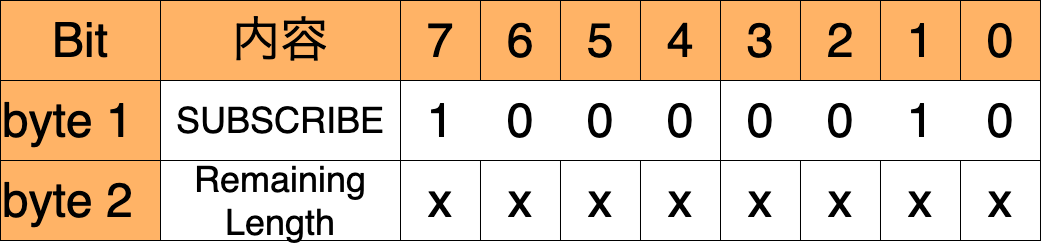

The diagram above was exported from draw.io. Its source (the exported page's mxGraphModel, read from the mxfile embedded in the PNG):
<mxGraphModel dx="896" dy="600" grid="1" gridSize="20" guides="1" tooltips="1" connect="1" arrows="1" fold="1" page="1" pageScale="1" pageWidth="400" pageHeight="400" math="0" shadow="0">
  <root>
    <mxCell id="0" />
    <mxCell id="1" parent="0" />
    <mxCell id="2" value="Bit" style="rounded=0;whiteSpace=wrap;html=1;fontSize=48;fillColor=#FFB366;" parent="1" vertex="1">
      <mxGeometry x="80" y="80" width="160" height="80" as="geometry" />
    </mxCell>
    <mxCell id="6aRmN6pku6pBOjL31Of6-2" value="byte 1" style="rounded=0;whiteSpace=wrap;html=1;align=left;fontSize=48;fillColor=#FFB366;" parent="1" vertex="1">
      <mxGeometry x="80" y="160" width="160" height="80" as="geometry" />
    </mxCell>
    <mxCell id="6aRmN6pku6pBOjL31Of6-3" value="byte 2" style="rounded=0;whiteSpace=wrap;html=1;align=left;fontSize=48;fillColor=#FFB366;" parent="1" vertex="1">
      <mxGeometry x="80" y="240" width="160" height="80" as="geometry" />
    </mxCell>
    <mxCell id="kKRPti6ZrzuUXjoyjks7-2" value="7" style="rounded=0;whiteSpace=wrap;html=1;fontSize=48;fillColor=#FFB366;" parent="1" vertex="1">
      <mxGeometry x="480" y="80" width="80" height="80" as="geometry" />
    </mxCell>
    <mxCell id="kKRPti6ZrzuUXjoyjks7-3" value="6" style="rounded=0;whiteSpace=wrap;html=1;fontSize=48;fillColor=#FFB366;" parent="1" vertex="1">
      <mxGeometry x="560" y="80" width="80" height="80" as="geometry" />
    </mxCell>
    <mxCell id="kKRPti6ZrzuUXjoyjks7-4" value="5" style="rounded=0;whiteSpace=wrap;html=1;fontSize=48;fillColor=#FFB366;" parent="1" vertex="1">
      <mxGeometry x="640" y="80" width="80" height="80" as="geometry" />
    </mxCell>
    <mxCell id="kKRPti6ZrzuUXjoyjks7-5" value="4" style="rounded=0;whiteSpace=wrap;html=1;fontSize=48;fillColor=#FFB366;" parent="1" vertex="1">
      <mxGeometry x="720" y="80" width="80" height="80" as="geometry" />
    </mxCell>
    <mxCell id="kKRPti6ZrzuUXjoyjks7-6" value="3" style="rounded=0;whiteSpace=wrap;html=1;fontSize=48;fillColor=#FFB366;" parent="1" vertex="1">
      <mxGeometry x="800" y="80" width="80" height="80" as="geometry" />
    </mxCell>
    <mxCell id="kKRPti6ZrzuUXjoyjks7-7" value="2" style="rounded=0;whiteSpace=wrap;html=1;fontSize=48;fillColor=#FFB366;" parent="1" vertex="1">
      <mxGeometry x="880" y="80" width="80" height="80" as="geometry" />
    </mxCell>
    <mxCell id="kKRPti6ZrzuUXjoyjks7-8" value="1" style="rounded=0;whiteSpace=wrap;html=1;fontSize=48;fillColor=#FFB366;" parent="1" vertex="1">
      <mxGeometry x="960" y="80" width="80" height="80" as="geometry" />
    </mxCell>
    <mxCell id="kKRPti6ZrzuUXjoyjks7-9" value="0" style="rounded=0;whiteSpace=wrap;html=1;fontSize=48;fillColor=#FFB366;" parent="1" vertex="1">
      <mxGeometry x="1040" y="80" width="80" height="80" as="geometry" />
    </mxCell>
    <mxCell id="kKRPti6ZrzuUXjoyjks7-13" value="Remaining&lt;br style=&quot;font-size: 36px;&quot;&gt;Length" style="rounded=0;whiteSpace=wrap;html=1;fontSize=36;" parent="1" vertex="1">
      <mxGeometry x="240" y="240" width="240" height="80" as="geometry" />
    </mxCell>
    <mxCell id="dPsyyUNyauL5VlSkZfkS-2" value="1" style="rounded=0;whiteSpace=wrap;html=1;fontSize=48;strokeColor=none;" parent="1" vertex="1">
      <mxGeometry x="480" y="160" width="80" height="80" as="geometry" />
    </mxCell>
    <mxCell id="dPsyyUNyauL5VlSkZfkS-3" value="0" style="rounded=0;whiteSpace=wrap;html=1;fontSize=48;strokeColor=none;" parent="1" vertex="1">
      <mxGeometry x="560" y="160" width="80" height="80" as="geometry" />
    </mxCell>
    <mxCell id="dPsyyUNyauL5VlSkZfkS-4" value="0" style="rounded=0;whiteSpace=wrap;html=1;fontSize=48;strokeColor=none;" parent="1" vertex="1">
      <mxGeometry x="640" y="160" width="80" height="80" as="geometry" />
    </mxCell>
    <mxCell id="dPsyyUNyauL5VlSkZfkS-5" value="0" style="rounded=0;whiteSpace=wrap;html=1;fontSize=48;strokeColor=none;" parent="1" vertex="1">
      <mxGeometry x="720" y="160" width="80" height="80" as="geometry" />
    </mxCell>
    <mxCell id="dPsyyUNyauL5VlSkZfkS-10" value="" style="rounded=0;whiteSpace=wrap;html=1;fontSize=24;fillColor=none;" parent="1" vertex="1">
      <mxGeometry x="480" y="160" width="320" height="80" as="geometry" />
    </mxCell>
    <mxCell id="HN-Til8LJt5ETeL2FLGR-2" value="SUBSCRIBE" style="rounded=0;whiteSpace=wrap;html=1;fontSize=36;" parent="1" vertex="1">
      <mxGeometry x="240" y="160" width="240" height="80" as="geometry" />
    </mxCell>
    <mxCell id="HN-Til8LJt5ETeL2FLGR-3" value="内容" style="rounded=0;whiteSpace=wrap;html=1;fontSize=48;fillColor=#FFB366;" parent="1" vertex="1">
      <mxGeometry x="240" y="80" width="240" height="80" as="geometry" />
    </mxCell>
    <mxCell id="HN-Til8LJt5ETeL2FLGR-4" value="x" style="rounded=0;whiteSpace=wrap;html=1;fontSize=48;strokeColor=default;" parent="1" vertex="1">
      <mxGeometry x="480" y="240" width="80" height="80" as="geometry" />
    </mxCell>
    <mxCell id="HN-Til8LJt5ETeL2FLGR-5" value="x" style="rounded=0;whiteSpace=wrap;html=1;fontSize=48;strokeColor=default;" parent="1" vertex="1">
      <mxGeometry x="560" y="240" width="80" height="80" as="geometry" />
    </mxCell>
    <mxCell id="HN-Til8LJt5ETeL2FLGR-6" value="x" style="rounded=0;whiteSpace=wrap;html=1;fontSize=48;strokeColor=default;" parent="1" vertex="1">
      <mxGeometry x="640" y="240" width="80" height="80" as="geometry" />
    </mxCell>
    <mxCell id="HN-Til8LJt5ETeL2FLGR-7" value="x" style="rounded=0;whiteSpace=wrap;html=1;fontSize=48;strokeColor=default;" parent="1" vertex="1">
      <mxGeometry x="720" y="240" width="80" height="80" as="geometry" />
    </mxCell>
    <mxCell id="HN-Til8LJt5ETeL2FLGR-8" value="x" style="rounded=0;whiteSpace=wrap;html=1;fontSize=48;strokeColor=default;" parent="1" vertex="1">
      <mxGeometry x="800" y="240" width="80" height="80" as="geometry" />
    </mxCell>
    <mxCell id="HN-Til8LJt5ETeL2FLGR-9" value="x" style="rounded=0;whiteSpace=wrap;html=1;fontSize=48;strokeColor=default;" parent="1" vertex="1">
      <mxGeometry x="880" y="240" width="80" height="80" as="geometry" />
    </mxCell>
    <mxCell id="HN-Til8LJt5ETeL2FLGR-10" value="x" style="rounded=0;whiteSpace=wrap;html=1;fontSize=48;strokeColor=default;" parent="1" vertex="1">
      <mxGeometry x="960" y="240" width="80" height="80" as="geometry" />
    </mxCell>
    <mxCell id="HN-Til8LJt5ETeL2FLGR-11" value="x" style="rounded=0;whiteSpace=wrap;html=1;fontSize=48;strokeColor=default;" parent="1" vertex="1">
      <mxGeometry x="1040" y="240" width="80" height="80" as="geometry" />
    </mxCell>
    <mxCell id="YRlYIN3Rkz-8kuJpACnQ-2" value="0" style="rounded=0;whiteSpace=wrap;html=1;fontSize=48;strokeColor=none;" vertex="1" parent="1">
      <mxGeometry x="800" y="160" width="80" height="80" as="geometry" />
    </mxCell>
    <mxCell id="YRlYIN3Rkz-8kuJpACnQ-3" value="0" style="rounded=0;whiteSpace=wrap;html=1;fontSize=48;strokeColor=none;" vertex="1" parent="1">
      <mxGeometry x="880" y="160" width="80" height="80" as="geometry" />
    </mxCell>
    <mxCell id="YRlYIN3Rkz-8kuJpACnQ-4" value="1" style="rounded=0;whiteSpace=wrap;html=1;fontSize=48;strokeColor=none;" vertex="1" parent="1">
      <mxGeometry x="960" y="160" width="80" height="80" as="geometry" />
    </mxCell>
    <mxCell id="YRlYIN3Rkz-8kuJpACnQ-5" value="0" style="rounded=0;whiteSpace=wrap;html=1;fontSize=48;strokeColor=none;" vertex="1" parent="1">
      <mxGeometry x="1040" y="160" width="80" height="80" as="geometry" />
    </mxCell>
    <mxCell id="YRlYIN3Rkz-8kuJpACnQ-6" value="" style="rounded=0;whiteSpace=wrap;html=1;fontSize=24;fillColor=none;" vertex="1" parent="1">
      <mxGeometry x="800" y="160" width="320" height="80" as="geometry" />
    </mxCell>
  </root>
</mxGraphModel>